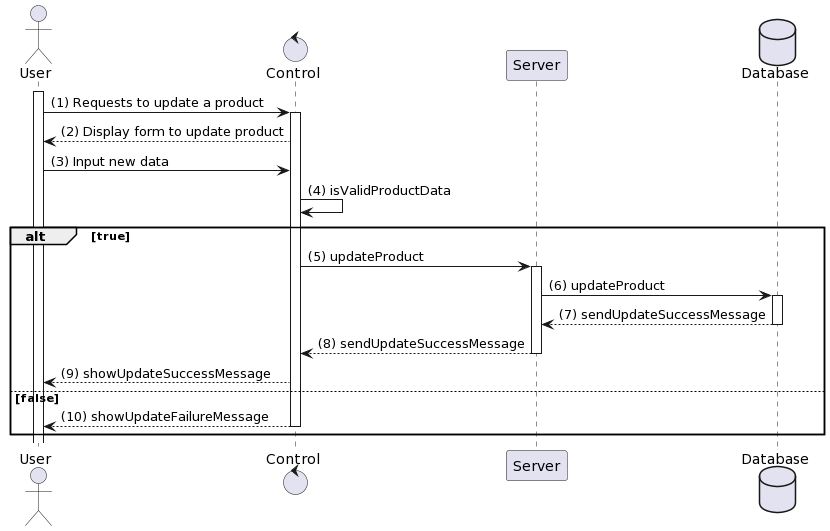

The diagram above was rendered by PlantUML. Its source (embedded in the PNG):
@startuml
actor User
control "Control" as C
participant "Server" as S
database Database

activate User
User -> C: (1) Requests to update a product
activate C
C --> User: (2) Display form to update product
User -> C: (3) Input new data
C -> C: (4) isValidProductData
alt true
    C -> S: (5) updateProduct
    activate S
    S -> Database: (6) updateProduct
    activate Database
    Database --> S: (7) sendUpdateSuccessMessage
    deactivate Database
    S --> C: (8) sendUpdateSuccessMessage
    deactivate S
    C --> User: (9) showUpdateSuccessMessage
else false
    C --> User: (10) showUpdateFailureMessage
    deactivate C
end
@enduml